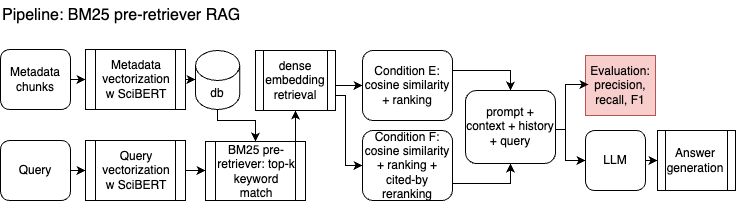

The diagram above was exported from draw.io. Its source (the exported page's mxGraphModel, read from the mxfile embedded in the PNG):
<mxGraphModel dx="1080" dy="782" grid="1" gridSize="10" guides="1" tooltips="1" connect="1" arrows="1" fold="1" page="1" pageScale="1.5" pageWidth="1169" pageHeight="826" background="none" math="0" shadow="0">
  <root>
    <mxCell id="0" />
    <mxCell id="1" parent="0" />
    <mxCell id="2" value="" style="group" vertex="1" connectable="0" parent="1">
      <mxGeometry x="953" y="650" width="735" height="200" as="geometry" />
    </mxCell>
    <mxCell id="3" style="edgeStyle=orthogonalEdgeStyle;rounded=0;orthogonalLoop=1;jettySize=auto;html=1;exitX=1;exitY=0.5;exitDx=0;exitDy=0;entryX=0;entryY=0.5;entryDx=0;entryDy=0;" edge="1" parent="2" source="4" target="8">
      <mxGeometry relative="1" as="geometry" />
    </mxCell>
    <mxCell id="4" value="Metadata chunks" style="rounded=1;whiteSpace=wrap;html=1;" vertex="1" parent="2">
      <mxGeometry y="49" width="70" height="60" as="geometry" />
    </mxCell>
    <mxCell id="5" style="edgeStyle=orthogonalEdgeStyle;rounded=0;orthogonalLoop=1;jettySize=auto;html=1;exitX=0.5;exitY=1;exitDx=0;exitDy=0;exitPerimeter=0;entryX=0.5;entryY=0;entryDx=0;entryDy=0;" edge="1" parent="2" source="6" target="13">
      <mxGeometry relative="1" as="geometry">
        <Array as="points">
          <mxPoint x="217" y="120" />
          <mxPoint x="255" y="120" />
        </Array>
      </mxGeometry>
    </mxCell>
    <mxCell id="6" value="db" style="shape=cylinder3;whiteSpace=wrap;html=1;boundedLbl=1;backgroundOutline=1;size=15;" vertex="1" parent="2">
      <mxGeometry x="195" y="50" width="44.25" height="59" as="geometry" />
    </mxCell>
    <mxCell id="7" value="Condition E: cosine similarity + ranking" style="rounded=1;whiteSpace=wrap;html=1;labelPosition=center;verticalLabelPosition=middle;align=center;verticalAlign=middle;" vertex="1" parent="2">
      <mxGeometry x="362" y="50" width="90" height="70" as="geometry" />
    </mxCell>
    <mxCell id="8" value="Metadata vectorization w SciBERT" style="shape=process;whiteSpace=wrap;html=1;backgroundOutline=1;" vertex="1" parent="2">
      <mxGeometry x="85" y="49" width="100" height="60" as="geometry" />
    </mxCell>
    <mxCell id="9" style="edgeStyle=orthogonalEdgeStyle;rounded=0;orthogonalLoop=1;jettySize=auto;html=1;exitX=1;exitY=0.5;exitDx=0;exitDy=0;entryX=0;entryY=0.5;entryDx=0;entryDy=0;" edge="1" parent="2" source="27" target="22">
      <mxGeometry relative="1" as="geometry">
        <mxPoint x="565" y="129" as="sourcePoint" />
        <Array as="points">
          <mxPoint x="555" y="129" />
          <mxPoint x="565" y="129" />
          <mxPoint x="565" y="160" />
        </Array>
      </mxGeometry>
    </mxCell>
    <mxCell id="10" value="Evaluation:&lt;div&gt;precision, recall, F1&lt;/div&gt;" style="rounded=0;whiteSpace=wrap;html=1;fillColor=#f8cecc;strokeColor=#b85450;" vertex="1" parent="2">
      <mxGeometry x="585" y="55" width="70" height="60" as="geometry" />
    </mxCell>
    <mxCell id="11" value="Pipeline: BM25 pre-retriever RAG" style="text;html=1;align=left;verticalAlign=middle;whiteSpace=wrap;rounded=0;fontSize=16;fontFamily=Helvetica;" vertex="1" parent="2">
      <mxGeometry width="280" height="30" as="geometry" />
    </mxCell>
    <mxCell id="12" style="edgeStyle=orthogonalEdgeStyle;rounded=0;orthogonalLoop=1;jettySize=auto;html=1;exitX=0.75;exitY=0;exitDx=0;exitDy=0;entryX=0.5;entryY=1;entryDx=0;entryDy=0;" edge="1" parent="2" source="13" target="16">
      <mxGeometry relative="1" as="geometry" />
    </mxCell>
    <mxCell id="13" value="BM25 pre-retriever: top-k keyword match" style="shape=process;whiteSpace=wrap;html=1;backgroundOutline=1;labelPosition=center;verticalLabelPosition=middle;align=center;verticalAlign=middle;" vertex="1" parent="2">
      <mxGeometry x="205" y="141" width="100" height="59" as="geometry" />
    </mxCell>
    <mxCell id="14" style="edgeStyle=orthogonalEdgeStyle;rounded=0;orthogonalLoop=1;jettySize=auto;html=1;exitX=1;exitY=0.5;exitDx=0;exitDy=0;entryX=0;entryY=0.5;entryDx=0;entryDy=0;" edge="1" parent="2" source="16" target="7">
      <mxGeometry relative="1" as="geometry">
        <Array as="points">
          <mxPoint x="335" y="85" />
        </Array>
      </mxGeometry>
    </mxCell>
    <mxCell id="15" style="edgeStyle=orthogonalEdgeStyle;rounded=0;orthogonalLoop=1;jettySize=auto;html=1;exitX=1;exitY=0.75;exitDx=0;exitDy=0;entryX=0;entryY=0.5;entryDx=0;entryDy=0;" edge="1" parent="2" source="16" target="19">
      <mxGeometry relative="1" as="geometry">
        <Array as="points">
          <mxPoint x="345" y="95" />
          <mxPoint x="345" y="165" />
        </Array>
      </mxGeometry>
    </mxCell>
    <mxCell id="16" value="dense embedding retrieval" style="shape=process;whiteSpace=wrap;html=1;backgroundOutline=1;" vertex="1" parent="2">
      <mxGeometry x="255" y="50" width="80" height="60" as="geometry" />
    </mxCell>
    <mxCell id="17" style="edgeStyle=orthogonalEdgeStyle;rounded=0;orthogonalLoop=1;jettySize=auto;html=1;entryX=0;entryY=0.5;entryDx=0;entryDy=0;" edge="1" parent="2" source="18" target="13">
      <mxGeometry relative="1" as="geometry" />
    </mxCell>
    <mxCell id="18" value="Query vectorization&lt;div&gt;w SciBERT&lt;/div&gt;" style="shape=process;whiteSpace=wrap;html=1;backgroundOutline=1;" vertex="1" parent="2">
      <mxGeometry x="85" y="140" width="100" height="60" as="geometry" />
    </mxCell>
    <mxCell id="19" value="Condition F: cosine similarity + ranking + cited-by reranking" style="rounded=1;whiteSpace=wrap;html=1;labelPosition=center;verticalLabelPosition=middle;align=center;verticalAlign=middle;" vertex="1" parent="2">
      <mxGeometry x="362" y="130" width="90" height="70" as="geometry" />
    </mxCell>
    <mxCell id="20" style="edgeStyle=orthogonalEdgeStyle;rounded=0;orthogonalLoop=1;jettySize=auto;html=1;exitX=1;exitY=0.5;exitDx=0;exitDy=0;entryX=0.5;entryY=0;entryDx=0;entryDy=0;" edge="1" parent="2" source="7" target="27">
      <mxGeometry relative="1" as="geometry">
        <mxPoint x="472.5999999999999" y="99.36000000000013" as="targetPoint" />
        <Array as="points">
          <mxPoint x="452" y="70" />
          <mxPoint x="510" y="70" />
        </Array>
      </mxGeometry>
    </mxCell>
    <mxCell id="21" style="edgeStyle=orthogonalEdgeStyle;rounded=0;orthogonalLoop=1;jettySize=auto;html=1;exitX=1;exitY=0.5;exitDx=0;exitDy=0;entryX=0.5;entryY=1;entryDx=0;entryDy=0;" edge="1" parent="2" source="19" target="27">
      <mxGeometry relative="1" as="geometry">
        <mxPoint x="479.30999999999995" y="158.5200000000002" as="targetPoint" />
        <Array as="points">
          <mxPoint x="452" y="183" />
          <mxPoint x="510" y="183" />
        </Array>
      </mxGeometry>
    </mxCell>
    <mxCell id="22" value="LLM" style="rounded=1;whiteSpace=wrap;html=1;" vertex="1" parent="2">
      <mxGeometry x="585" y="130" width="60" height="60" as="geometry" />
    </mxCell>
    <mxCell id="23" value="Answer generation" style="shape=process;whiteSpace=wrap;html=1;backgroundOutline=1;" vertex="1" parent="2">
      <mxGeometry x="657" y="130" width="78" height="60" as="geometry" />
    </mxCell>
    <mxCell id="24" style="edgeStyle=orthogonalEdgeStyle;rounded=0;orthogonalLoop=1;jettySize=auto;html=1;exitX=1;exitY=0.5;exitDx=0;exitDy=0;entryX=0;entryY=0.5;entryDx=0;entryDy=0;" edge="1" parent="2" source="22" target="23">
      <mxGeometry relative="1" as="geometry" />
    </mxCell>
    <mxCell id="25" style="edgeStyle=orthogonalEdgeStyle;rounded=0;orthogonalLoop=1;jettySize=auto;html=1;exitX=1;exitY=0.5;exitDx=0;exitDy=0;entryX=0.043;entryY=0.483;entryDx=0;entryDy=0;entryPerimeter=0;" edge="1" parent="2" target="10">
      <mxGeometry relative="1" as="geometry">
        <mxPoint x="565" y="129" as="sourcePoint" />
        <Array as="points">
          <mxPoint x="565" y="84" />
        </Array>
      </mxGeometry>
    </mxCell>
    <mxCell id="26" style="edgeStyle=orthogonalEdgeStyle;rounded=0;orthogonalLoop=1;jettySize=auto;html=1;exitX=1;exitY=0.5;exitDx=0;exitDy=0;entryX=0;entryY=0.5;entryDx=0;entryDy=0;entryPerimeter=0;" edge="1" parent="2" source="8" target="6">
      <mxGeometry relative="1" as="geometry" />
    </mxCell>
    <mxCell id="27" value="prompt + context + history + query" style="rounded=1;whiteSpace=wrap;html=1;labelPosition=center;verticalLabelPosition=middle;align=center;verticalAlign=middle;" vertex="1" parent="2">
      <mxGeometry x="465" y="90" width="90" height="73" as="geometry" />
    </mxCell>
    <mxCell id="28" value="Query" style="rounded=1;whiteSpace=wrap;html=1;" vertex="1" parent="1">
      <mxGeometry x="953" y="790" width="70" height="60" as="geometry" />
    </mxCell>
    <mxCell id="29" style="edgeStyle=orthogonalEdgeStyle;rounded=0;orthogonalLoop=1;jettySize=auto;html=1;exitX=1;exitY=0.5;exitDx=0;exitDy=0;entryX=0;entryY=0.5;entryDx=0;entryDy=0;" edge="1" source="28" target="18" parent="1">
      <mxGeometry relative="1" as="geometry" />
    </mxCell>
  </root>
</mxGraphModel>